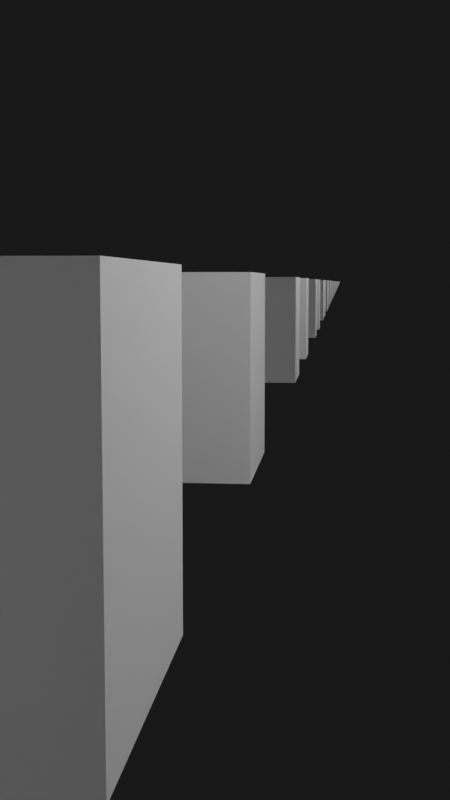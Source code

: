 # Source: MirrorSizePlaying.blend  (saved by Blender 3.2.14; exported with 4.5.12 LTS)
import bpy
from mathutils import Matrix  # noqa: F401  (used for matrix-valued properties, if any)

bpy.ops.wm.read_factory_settings(use_empty=True)
scene = bpy.context.scene
scene.name = 'Scene'

# ---- collections
col_collection = bpy.data.collections.new('Collection'); scene.collection.children.link(col_collection)

# ---- materials (node trees are filled in below, after node groups)
mat_material_001 = bpy.data.materials.new('Material.001')
mat_mirror = bpy.data.materials.new('Mirror')

# ---- material node trees
mat_material_001.use_nodes = True; mat_material_001.node_tree.nodes.clear()
_N = mat_material_001.node_tree.nodes; _L = mat_material_001.node_tree.links
n0 = _N.new('ShaderNodeBsdfPrincipled'); n0.name = 'Principled BSDF'; n0.location = (10, 300)
n0.distribution = 'GGX'
n0.subsurface_method = 'RANDOM_WALK_SKIN'
n0.inputs[3].default_value = 1.45
n0.inputs[27].default_value = (0.0, 0.0, 0.0, 1.0)
n0.inputs[28].default_value = 1.0
n1 = _N.new('ShaderNodeOutputMaterial'); n1.name = 'Material Output'; n1.location = (300, 300)
_L.new(n0.outputs[0], n1.inputs[0])
n1.is_active_output = True
mat_mirror.use_nodes = True; mat_mirror.node_tree.nodes.clear()
_N = mat_mirror.node_tree.nodes; _L = mat_mirror.node_tree.links
n0 = _N.new('ShaderNodeOutputMaterial'); n0.name = 'Material Output'; n0.location = (300, 300)
n1 = _N.new('ShaderNodeBsdfGlass'); n1.name = 'Glass BSDF'; n1.location = (-6, 302)
n1.distribution = 'BECKMANN'
n1.inputs[2].default_value = 0.0
_L.new(n1.outputs[0], n0.inputs[0])
n0.is_active_output = True

# ---- world
world_world = bpy.data.worlds.new('World'); scene.world = world_world
world_world.use_nodes = True; world_world.node_tree.nodes.clear()
_N = world_world.node_tree.nodes; _L = world_world.node_tree.links
n0 = _N.new('ShaderNodeOutputWorld'); n0.name = 'World Output'; n0.location = (300, 300)
n1 = _N.new('ShaderNodeBackground'); n1.name = 'Background'; n1.location = (10, 300)
n1.inputs[0].default_value = (0.05088, 0.05088, 0.05088, 1.0)
n2 = _N.new('ShaderNodeBackground'); n2.name = 'Background.001'; n2.location = (110, 300)
n2.inputs[0].default_value = (0.009018, 0.009018, 0.009018, 1.0)
_L.new(n2.outputs[0], n0.inputs[0])
n0.is_active_output = True
world_world.color = (0.05088, 0.05088, 0.05088)
world_world.use_sun_shadow = False
world_world.sun_shadow_jitter_overblur = 0.0

# ---- cameras
cam_camera = bpy.data.cameras.new('Camera')
cam_camera.clip_end = 100.0
cam_camera.ortho_scale = 7.314

# ---- lights
light_light = bpy.data.lights.new('Light', 'POINT')
light_light.transmission_factor = 0.0
light_light.energy = 1000.0
light_light.shadow_soft_size = 0.1
light_light.shadow_maximum_resolution = 0.006
light_light.use_absolute_resolution = True

# ---- meshes
me_cube = bpy.data.meshes.new('Cube')
me_cube.from_pydata([(1.0, 1.0, 1.0), (1.0, 1.0, -1.0), (1.0, -1.0, 1.0), (1.0, -1.0, -1.0), (-1.0, 1.0, 1.0), (-1.0, 1.0, -1.0), (-1.0, -1.0, 1.0), (-1.0, -1.0, -1.0)], [], [(0, 4, 6, 2), (3, 2, 6, 7), (7, 6, 4, 5), (5, 1, 3, 7), (1, 0, 2, 3), (5, 4, 0, 1)])
_uv = me_cube.uv_layers.new(name='UVMap')
_uv.uv.foreach_set('vector', [0.625, 0.5, 0.875, 0.5, 0.875, 0.75, 0.625, 0.75, 0.375, 0.75, 0.625, 0.75, 0.625, 1.0, 0.375, 1.0, 0.375, 0.0, 0.625, 0.0, 0.625, 0.25, 0.375, 0.25, 0.125, 0.5, 0.375, 0.5, 0.375, 0.75, 0.125, 0.75, 0.375, 0.5, 0.625, 0.5, 0.625, 0.75, 0.375, 0.75, 0.375, 0.25, 0.625, 0.25, 0.625, 0.5, 0.375, 0.5])
me_cube.materials.append(mat_material_001)
me_cube.use_mirror_vertex_groups = False
me_cube.update()
me_plane = bpy.data.meshes.new('Plane')
me_plane.from_pydata([(-1.0, -1.0, 0.0), (1.0, -1.0, 0.0), (-1.0, 1.0, 0.0), (1.0, 1.0, 0.0)], [], [(0, 1, 3, 2)])
_uv = me_plane.uv_layers.new(name='UVMap')
_uv.uv.foreach_set('vector', [0.0, 0.0, 1.0, 0.0, 1.0, 1.0, 0.0, 1.0])
me_plane.materials.append(mat_mirror)
me_plane.update()
me_plane_001 = bpy.data.meshes.new('Plane.001')
me_plane_001.from_pydata([(-1.0, -1.0, 0.0), (1.0, -1.0, 0.0), (-1.0, 1.0, 0.0), (1.0, 1.0, 0.0)], [], [(0, 1, 3, 2)])
_uv = me_plane_001.uv_layers.new(name='UVMap')
_uv.uv.foreach_set('vector', [0.0, 0.0, 1.0, 0.0, 1.0, 1.0, 0.0, 1.0])
me_plane_001.materials.append(mat_mirror)
me_plane_001.update()

# ---- objects
ob_cube = bpy.data.objects.new('Cube', me_cube)
ob_light = bpy.data.objects.new('Light', light_light)
ob_camera = bpy.data.objects.new('Camera', cam_camera)
ob_plane = bpy.data.objects.new('Plane', me_plane)
ob_plane_001 = bpy.data.objects.new('Plane.001', me_plane_001)

# ---- transforms, parenting, visibility, modifiers, constraints
ob_cube.location = (0.0, 0.0, 0.0)
ob_cube.lock_rotations_4d = False
ob_cube.empty_display_type = 'ARROWS'
ob_cube.lineart.crease_threshold = 0.0
ob_light.location = (4.076, 1.005, 5.904)
ob_light.rotation_euler = (0.6503, 0.05522, 1.866)
ob_light.lock_rotations_4d = False
ob_light.empty_display_type = 'ARROWS'
ob_light.color = (0.0, 0.0, 0.0, 0.0)
ob_light.lineart.crease_threshold = 0.0
ob_camera.location = (1.83, -4.819, 0.9089)
ob_camera.rotation_euler = (1.465, -4.767e-07, 0.1028)
ob_camera.lock_rotations_4d = False
ob_camera.empty_display_type = 'ARROWS'
ob_camera.color = (0.0, 0.0, 0.0, 0.0)
ob_camera.display_type = 'WIRE'
ob_camera.lineart.crease_threshold = 0.0
ob_plane.location = (0.0, 3.278, 0.0)
ob_plane.rotation_euler = (1.571, -0.0, 0.0)
ob_plane.scale = (5.0, 5.0, 5.0)
ob_plane_001.location = (-0.3404, -5.332, 0.3755)
ob_plane_001.rotation_euler = (1.571, -0.0, 0.0)
ob_plane_001.scale = (3.0, 3.0, 3.0)

# ---- collection membership
col_collection.objects.link(ob_cube)
col_collection.objects.link(ob_light)
col_collection.objects.link(ob_camera)
col_collection.objects.link(ob_plane)
col_collection.objects.link(ob_plane_001)

# ---- scene / render settings (as saved in the file)
scene.camera = ob_camera
scene.frame_start = 0; scene.frame_end = 3; scene.frame_set(3)
scene.render.engine = 'CYCLES'
scene.render.resolution_x = 1080
scene.render.resolution_y = 1920
scene.render.line_thickness = 39.6
scene.cycles.samples = 8192
scene.cycles.sampling_pattern = 'TABULATED_SOBOL'
scene.cycles.use_light_tree = False
scene.cycles.blur_glossy = 5.0
scene.cycles.max_bounces = 1024
scene.cycles.glossy_bounces = 1024
scene.cycles.sample_clamp_indirect = 0.0
scene.view_settings.view_transform = 'Filmic'
bpy.context.view_layer.update()
